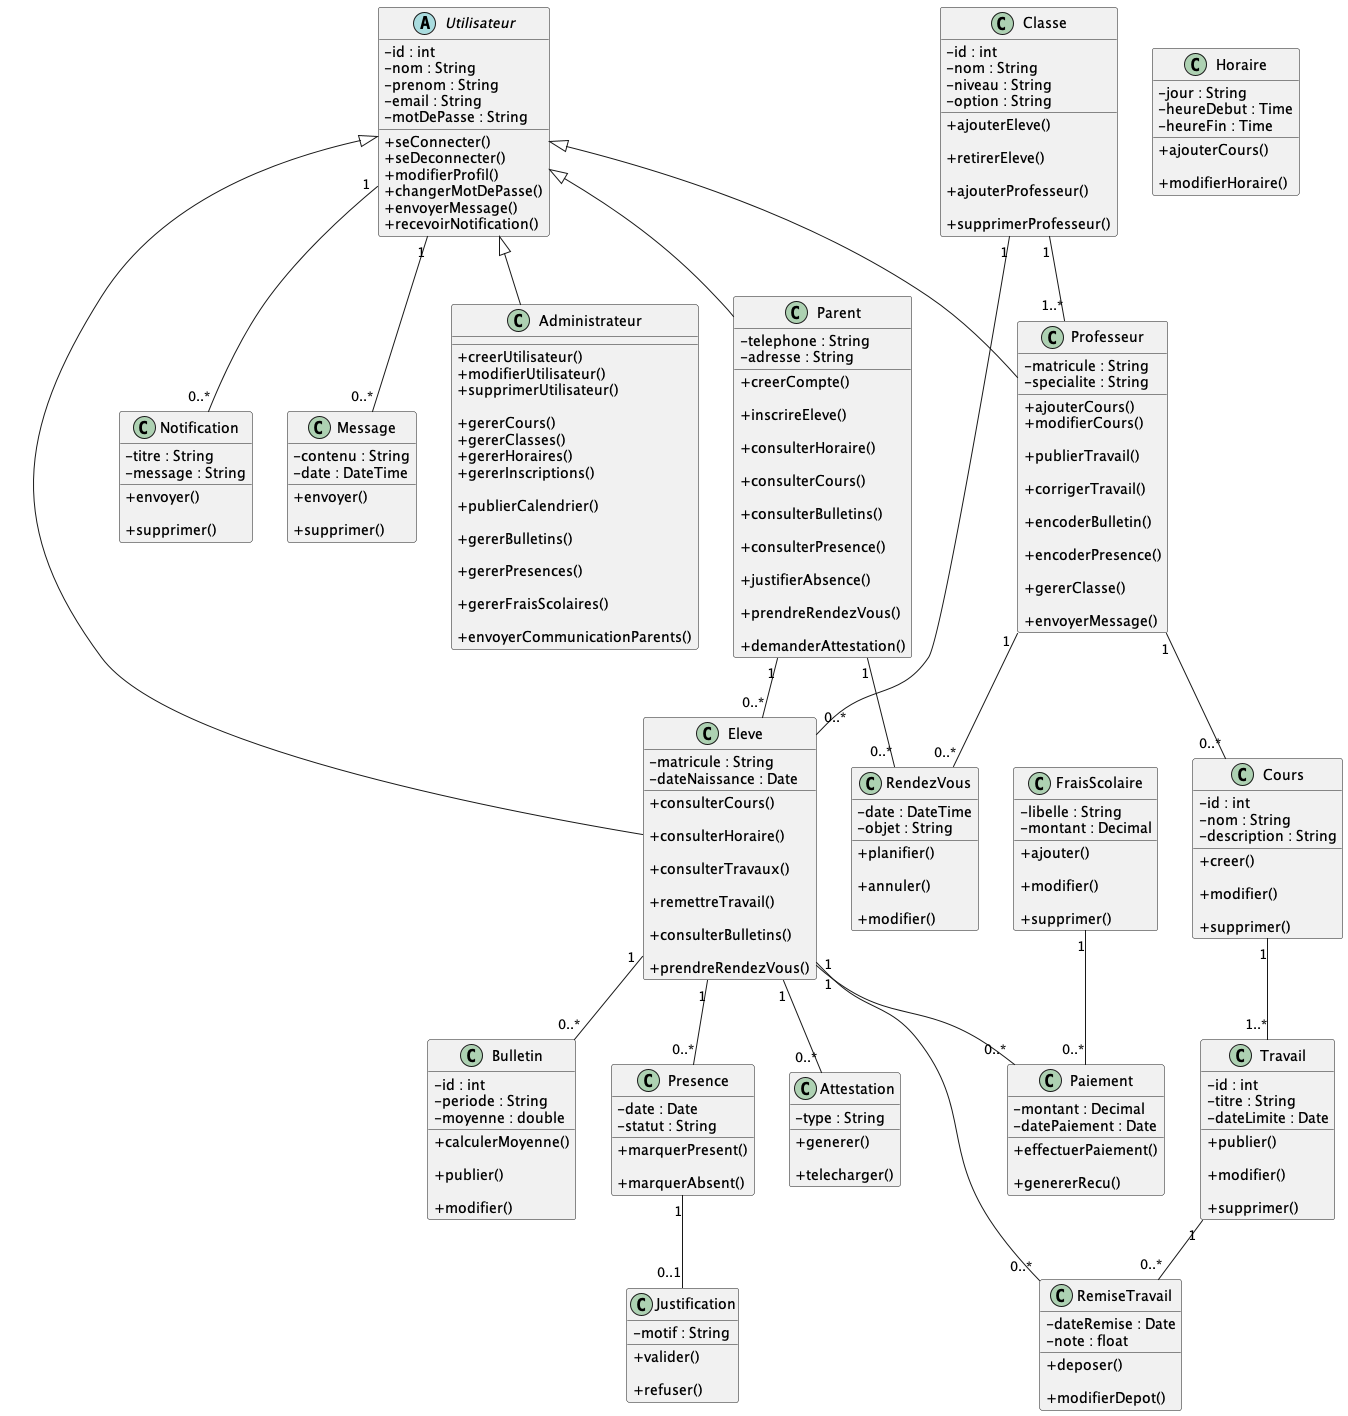

The diagram above was rendered by PlantUML. Its source (embedded in the PNG):
@startuml
skinparam classAttributeIconSize 0

'=============================
' Classe mère
'=============================

abstract class Utilisateur{
    -id : int
    -nom : String
    -prenom : String
    -email : String
    -motDePasse : String

    +seConnecter()
    +seDeconnecter()
    +modifierProfil()
    +changerMotDePasse()
    +envoyerMessage()
    +recevoirNotification()
}

'=============================
' Utilisateurs
'=============================

class Administrateur{

    +creerUtilisateur()
    +modifierUtilisateur()
    +supprimerUtilisateur()

    +gererCours()
    +gererClasses()
    +gererHoraires()
    +gererInscriptions()

    +publierCalendrier()

    +gererBulletins()

    +gererPresences()

    +gererFraisScolaires()

    +envoyerCommunicationParents()

}

class Professeur{

    -matricule : String
    -specialite : String

    +ajouterCours()
    +modifierCours()

    +publierTravail()

    +corrigerTravail()

    +encoderBulletin()

    +encoderPresence()

    +gererClasse()

    +envoyerMessage()

}

class Parent{

    -telephone : String
    -adresse : String

    +creerCompte()

    +inscrireEleve()

    +consulterHoraire()

    +consulterCours()

    +consulterBulletins()

    +consulterPresence()

    +justifierAbsence()

    +prendreRendezVous()

    +demanderAttestation()

}

class Eleve{

    -matricule : String
    -dateNaissance : Date

    +consulterCours()

    +consulterHoraire()

    +consulterTravaux()

    +remettreTravail()

    +consulterBulletins()

    +prendreRendezVous()

}

Utilisateur <|-- Administrateur
Utilisateur <|-- Professeur
Utilisateur <|-- Parent
Utilisateur <|-- Eleve

'=============================
' Classe
'=============================

class Classe{

    -id : int
    -nom : String
    -niveau : String
    -option : String

    +ajouterEleve()

    +retirerEleve()

    +ajouterProfesseur()

    +supprimerProfesseur()

}

'=============================
' Cours
'=============================

class Cours{

    -id : int
    -nom : String
    -description : String

    +creer()

    +modifier()

    +supprimer()

}

'=============================
' Horaire
'=============================

class Horaire{

    -jour : String
    -heureDebut : Time
    -heureFin : Time

    +ajouterCours()

    +modifierHoraire()

}

'=============================
' Travail
'=============================

class Travail{

    -id : int
    -titre : String
    -dateLimite : Date

    +publier()

    +modifier()

    +supprimer()

}

class RemiseTravail{

    -dateRemise : Date
    -note : float

    +deposer()

    +modifierDepot()

}

'=============================
' Bulletin
'=============================

class Bulletin{

    -id : int
    -periode : String
    -moyenne : double

    +calculerMoyenne()

    +publier()

    +modifier()

}

'=============================
' Présence
'=============================

class Presence{

    -date : Date
    -statut : String

    +marquerPresent()

    +marquerAbsent()

}

class Justification{

    -motif : String

    +valider()

    +refuser()

}

'=============================
' Notification
'=============================

class Notification{

    -titre : String
    -message : String

    +envoyer()

    +supprimer()

}

'=============================
' Message
'=============================

class Message{

    -contenu : String
    -date : DateTime

    +envoyer()

    +supprimer()

}

'=============================
' Rendez-vous
'=============================

class RendezVous{

    -date : DateTime
    -objet : String

    +planifier()

    +annuler()

    +modifier()

}

'=============================
' Frais scolaires
'=============================

class FraisScolaire{

    -libelle : String
    -montant : Decimal

    +ajouter()

    +modifier()

    +supprimer()

}

class Paiement{

    -montant : Decimal
    -datePaiement : Date

    +effectuerPaiement()

    +genererRecu()

}

'=============================
' Attestation
'=============================

class Attestation{

    -type : String

    +generer()

    +telecharger()

}

'=============================
' Relations
'=============================

Parent "1" -- "0..*" Eleve

Classe "1" -- "0..*" Eleve

Classe "1" -- "1..*" Professeur

Professeur "1" -- "0..*" Cours

Cours "1" -- "1..*" Travail

Eleve "1" -- "0..*" RemiseTravail

Travail "1" -- "0..*" RemiseTravail

Eleve "1" -- "0..*" Bulletin

Eleve "1" -- "0..*" Presence

Presence "1" -- "0..1" Justification

Utilisateur "1" -- "0..*" Notification

Utilisateur "1" -- "0..*" Message

Eleve "1" -- "0..*" Paiement

FraisScolaire "1" -- "0..*" Paiement

Parent "1" -- "0..*" RendezVous

Professeur "1" -- "0..*" RendezVous

Eleve "1" -- "0..*" Attestation

@enduml